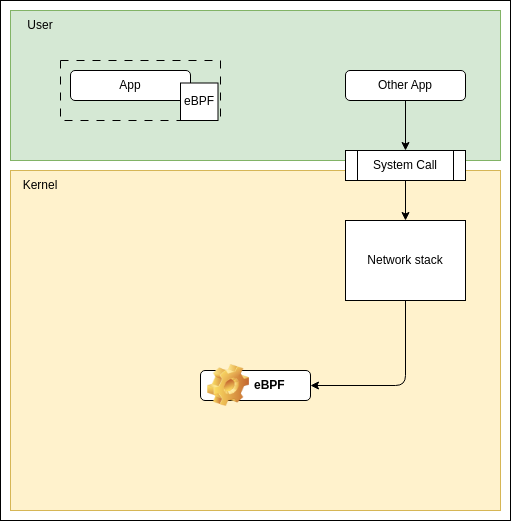

The diagram above was exported from draw.io. Its source (the exported page's mxGraphModel, read from the mxfile embedded in the PNG):
<mxGraphModel dx="988" dy="773" grid="1" gridSize="10" guides="1" tooltips="1" connect="1" arrows="1" fold="1" page="1" pageScale="1" pageWidth="1169" pageHeight="827" math="0" shadow="0">
  <root>
    <mxCell id="0" />
    <mxCell id="1" parent="0" />
    <mxCell id="2" value="" style="rounded=0;whiteSpace=wrap;html=1;" parent="1" vertex="1">
      <mxGeometry x="120" y="40" width="510" height="520" as="geometry" />
    </mxCell>
    <mxCell id="3" value="" style="rounded=0;whiteSpace=wrap;html=1;fillColor=#d5e8d4;strokeColor=#82b366;" parent="1" vertex="1">
      <mxGeometry x="130" y="50" width="490" height="150" as="geometry" />
    </mxCell>
    <mxCell id="4" value="" style="rounded=0;whiteSpace=wrap;html=1;fillColor=#fff2cc;strokeColor=#d6b656;" parent="1" vertex="1">
      <mxGeometry x="130" y="210" width="490" height="340" as="geometry" />
    </mxCell>
    <mxCell id="5" value="User" style="text;html=1;strokeColor=none;fillColor=none;align=center;verticalAlign=middle;whiteSpace=wrap;rounded=0;" parent="1" vertex="1">
      <mxGeometry x="130" y="50" width="60" height="30" as="geometry" />
    </mxCell>
    <mxCell id="6" value="Kernel" style="text;html=1;strokeColor=none;fillColor=none;align=center;verticalAlign=middle;whiteSpace=wrap;rounded=0;" parent="1" vertex="1">
      <mxGeometry x="130" y="210" width="60" height="30" as="geometry" />
    </mxCell>
    <mxCell id="10" value="" style="rounded=0;whiteSpace=wrap;html=1;fillColor=none;dashed=1;dashPattern=8 8;" parent="1" vertex="1">
      <mxGeometry x="180" y="100" width="160" height="60" as="geometry" />
    </mxCell>
    <mxCell id="7" value="App" style="rounded=1;whiteSpace=wrap;html=1;" parent="1" vertex="1">
      <mxGeometry x="190" y="110" width="120" height="30" as="geometry" />
    </mxCell>
    <mxCell id="9" value="eBPF" style="whiteSpace=wrap;html=1;aspect=fixed;" parent="1" vertex="1">
      <mxGeometry x="300" y="122.5" width="37.5" height="37.5" as="geometry" />
    </mxCell>
    <mxCell id="19" style="edgeStyle=none;html=1;exitX=0.5;exitY=1;exitDx=0;exitDy=0;entryX=0.5;entryY=0;entryDx=0;entryDy=0;" parent="1" source="16" edge="1">
      <mxGeometry relative="1" as="geometry">
        <mxPoint x="251" y="360" as="targetPoint" />
      </mxGeometry>
    </mxCell>
    <mxCell id="20" value="eBPF" style="label;whiteSpace=wrap;html=1;image=img/clipart/Gear_128x128.png" parent="1" vertex="1">
      <mxGeometry x="320" y="410" width="110" height="30" as="geometry" />
    </mxCell>
    <mxCell id="24" style="edgeStyle=none;html=1;exitX=0.5;exitY=1;exitDx=0;exitDy=0;entryX=0.5;entryY=0;entryDx=0;entryDy=0;" edge="1" parent="1" source="21" target="22">
      <mxGeometry relative="1" as="geometry" />
    </mxCell>
    <mxCell id="21" value="Other App" style="rounded=1;whiteSpace=wrap;html=1;" vertex="1" parent="1">
      <mxGeometry x="465" y="110" width="120" height="30" as="geometry" />
    </mxCell>
    <mxCell id="25" style="edgeStyle=none;html=1;exitX=0.5;exitY=1;exitDx=0;exitDy=0;entryX=0.5;entryY=0;entryDx=0;entryDy=0;" edge="1" parent="1" source="22" target="23">
      <mxGeometry relative="1" as="geometry" />
    </mxCell>
    <mxCell id="22" value="System Call" style="shape=process;whiteSpace=wrap;html=1;backgroundOutline=1;" vertex="1" parent="1">
      <mxGeometry x="465" y="190" width="120" height="30" as="geometry" />
    </mxCell>
    <mxCell id="27" style="edgeStyle=none;html=1;exitX=0.5;exitY=1;exitDx=0;exitDy=0;entryX=1;entryY=0.5;entryDx=0;entryDy=0;" edge="1" parent="1" source="23" target="20">
      <mxGeometry relative="1" as="geometry">
        <Array as="points">
          <mxPoint x="525" y="425" />
        </Array>
      </mxGeometry>
    </mxCell>
    <mxCell id="23" value="Network stack" style="rounded=0;whiteSpace=wrap;html=1;" vertex="1" parent="1">
      <mxGeometry x="465" y="260" width="120" height="80" as="geometry" />
    </mxCell>
  </root>
</mxGraphModel>